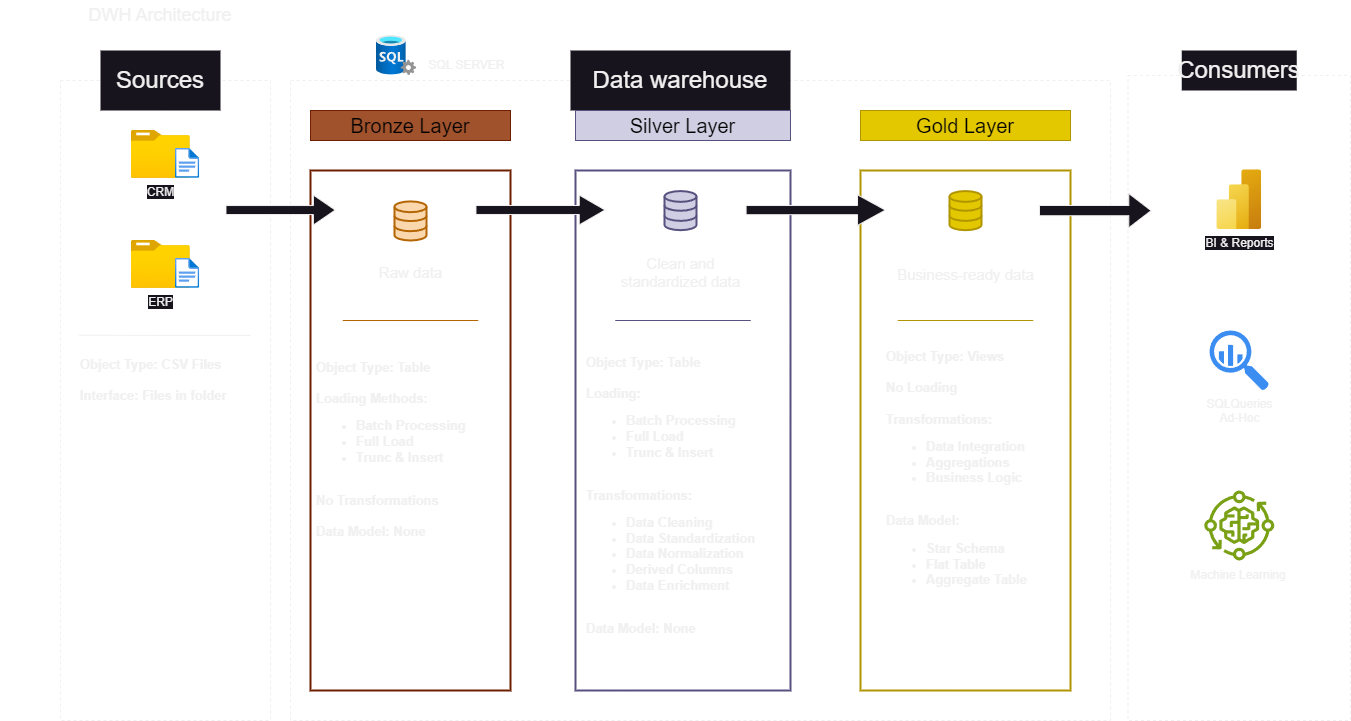

The diagram above was exported from draw.io. Its source (the exported page's mxGraphModel, read from the mxfile embedded in the PNG):
<mxGraphModel dx="1413" dy="828" grid="1" gridSize="10" guides="1" tooltips="1" connect="1" arrows="1" fold="1" page="1" pageScale="1" pageWidth="3300" pageHeight="4681" math="0" shadow="0">
  <root>
    <mxCell id="0" />
    <mxCell id="1" parent="0" />
    <mxCell id="alMufVBiWD7nrEXq4OlM-1" value="&lt;span style=&quot;font-size: 18px;&quot;&gt;DWH Architecture&lt;/span&gt;" style="text;html=1;align=center;verticalAlign=middle;whiteSpace=wrap;rounded=0;" parent="1" vertex="1">
      <mxGeometry x="10" y="30" width="320" height="30" as="geometry" />
    </mxCell>
    <mxCell id="alMufVBiWD7nrEXq4OlM-3" value="" style="rounded=0;whiteSpace=wrap;html=1;fillColor=none;dashed=1;" parent="1" vertex="1">
      <mxGeometry x="70" y="110" width="210" height="640" as="geometry" />
    </mxCell>
    <mxCell id="alMufVBiWD7nrEXq4OlM-4" value="&lt;font style=&quot;font-size: 24px;&quot;&gt;Sources&lt;/font&gt;" style="rounded=0;whiteSpace=wrap;html=1;fillColor=default;strokeColor=none;" parent="1" vertex="1">
      <mxGeometry x="110" y="80" width="120" height="60" as="geometry" />
    </mxCell>
    <mxCell id="alMufVBiWD7nrEXq4OlM-5" value="" style="rounded=0;whiteSpace=wrap;html=1;fillColor=none;dashed=1;" parent="1" vertex="1">
      <mxGeometry x="300" y="110" width="820" height="640" as="geometry" />
    </mxCell>
    <mxCell id="alMufVBiWD7nrEXq4OlM-7" value="" style="rounded=0;whiteSpace=wrap;html=1;fillColor=none;dashed=1;" parent="1" vertex="1">
      <mxGeometry x="1137.5" y="105" width="222.5" height="645" as="geometry" />
    </mxCell>
    <mxCell id="alMufVBiWD7nrEXq4OlM-8" value="&lt;font style=&quot;font-size: 24px;&quot;&gt;Data warehouse&lt;/font&gt;" style="rounded=0;whiteSpace=wrap;html=1;fillColor=default;strokeColor=none;" parent="1" vertex="1">
      <mxGeometry x="580" y="80" width="220" height="60" as="geometry" />
    </mxCell>
    <mxCell id="alMufVBiWD7nrEXq4OlM-9" value="&lt;font style=&quot;font-size: 24px;&quot;&gt;Consumers&lt;/font&gt;" style="rounded=0;whiteSpace=wrap;html=1;fillColor=default;strokeColor=none;" parent="1" vertex="1">
      <mxGeometry x="1191.25" y="80" width="115" height="40" as="geometry" />
    </mxCell>
    <mxCell id="alMufVBiWD7nrEXq4OlM-10" value="Bronze Layer" style="rounded=0;whiteSpace=wrap;html=1;fillColor=#a0522d;fontColor=#000000;strokeColor=#6D1F00;fontSize=20;" parent="1" vertex="1">
      <mxGeometry x="320" y="140" width="200" height="30" as="geometry" />
    </mxCell>
    <mxCell id="alMufVBiWD7nrEXq4OlM-12" value="" style="rounded=0;whiteSpace=wrap;html=1;fillColor=none;fontColor=#ffffff;strokeColor=#6D1F00;fontSize=20;strokeWidth=2;" parent="1" vertex="1">
      <mxGeometry x="320" y="200" width="200" height="520" as="geometry" />
    </mxCell>
    <mxCell id="alMufVBiWD7nrEXq4OlM-13" value="Silver Layer" style="rounded=0;whiteSpace=wrap;html=1;fillColor=#d0cee2;strokeColor=#56517e;fontSize=20;fontColor=#000000;" parent="1" vertex="1">
      <mxGeometry x="585" y="140" width="215" height="30" as="geometry" />
    </mxCell>
    <mxCell id="alMufVBiWD7nrEXq4OlM-14" value="" style="rounded=0;whiteSpace=wrap;html=1;fillColor=none;strokeColor=#56517e;fontSize=20;strokeWidth=2;" parent="1" vertex="1">
      <mxGeometry x="585" y="200" width="215" height="520" as="geometry" />
    </mxCell>
    <mxCell id="alMufVBiWD7nrEXq4OlM-15" value="Gold Layer" style="rounded=0;whiteSpace=wrap;html=1;fillColor=#e3c800;strokeColor=#B09500;fontSize=20;fontColor=#000000;" parent="1" vertex="1">
      <mxGeometry x="870" y="140" width="210" height="30" as="geometry" />
    </mxCell>
    <mxCell id="alMufVBiWD7nrEXq4OlM-16" value="" style="rounded=0;whiteSpace=wrap;html=1;fillColor=none;fontColor=#000000;strokeColor=#B09500;fontSize=20;strokeWidth=2;" parent="1" vertex="1">
      <mxGeometry x="870" y="200" width="210" height="520" as="geometry" />
    </mxCell>
    <mxCell id="alMufVBiWD7nrEXq4OlM-18" value="CRM" style="image;aspect=fixed;html=1;points=[];align=center;fontSize=12;image=img/lib/azure2/general/Folder_Blank.svg;" parent="1" vertex="1">
      <mxGeometry x="140.8" y="160" width="59" height="47.88" as="geometry" />
    </mxCell>
    <mxCell id="alMufVBiWD7nrEXq4OlM-19" value="" style="image;aspect=fixed;html=1;points=[];align=center;fontSize=12;image=img/lib/azure2/general/File.svg;" parent="1" vertex="1">
      <mxGeometry x="184.86" y="177.88" width="24.35" height="30" as="geometry" />
    </mxCell>
    <mxCell id="alMufVBiWD7nrEXq4OlM-22" value="ERP" style="image;aspect=fixed;html=1;points=[];align=center;fontSize=12;image=img/lib/azure2/general/Folder_Blank.svg;" parent="1" vertex="1">
      <mxGeometry x="140.8" y="270" width="59" height="47.88" as="geometry" />
    </mxCell>
    <mxCell id="alMufVBiWD7nrEXq4OlM-23" value="" style="image;aspect=fixed;html=1;points=[];align=center;fontSize=12;image=img/lib/azure2/general/File.svg;" parent="1" vertex="1">
      <mxGeometry x="184.86" y="287.88" width="24.35" height="30" as="geometry" />
    </mxCell>
    <mxCell id="alMufVBiWD7nrEXq4OlM-24" value="" style="endArrow=none;html=1;rounded=0;" parent="1" edge="1">
      <mxGeometry width="50" height="50" relative="1" as="geometry">
        <mxPoint x="88.28" y="364.71" as="sourcePoint" />
        <mxPoint x="260" y="365" as="targetPoint" />
      </mxGeometry>
    </mxCell>
    <mxCell id="alMufVBiWD7nrEXq4OlM-25" value="&lt;div&gt;&lt;span style=&quot;font-size: 13px;&quot;&gt;&lt;b&gt;Object Type: CSV Files&lt;/b&gt;&lt;/span&gt;&lt;/div&gt;&lt;div&gt;&lt;span style=&quot;font-size: 13px;&quot;&gt;&lt;b&gt;&lt;br&gt;&lt;/b&gt;&lt;/span&gt;&lt;/div&gt;&lt;div&gt;&lt;span style=&quot;font-size: 13px;&quot;&gt;&lt;b&gt;Interface: Files in folder&lt;/b&gt;&lt;/span&gt;&lt;/div&gt;" style="text;html=1;align=left;verticalAlign=middle;whiteSpace=wrap;rounded=0;" parent="1" vertex="1">
      <mxGeometry x="87.5" y="370" width="175" height="80" as="geometry" />
    </mxCell>
    <mxCell id="alMufVBiWD7nrEXq4OlM-27" value="" style="html=1;verticalLabelPosition=bottom;align=center;labelBackgroundColor=#ffffff;verticalAlign=top;strokeWidth=2;strokeColor=#b46504;shadow=0;dashed=0;shape=mxgraph.ios7.icons.data;fillColor=#fad7ac;" parent="1" vertex="1">
      <mxGeometry x="404" y="230.9" width="32" height="39.1" as="geometry" />
    </mxCell>
    <mxCell id="alMufVBiWD7nrEXq4OlM-28" value="" style="html=1;verticalLabelPosition=bottom;align=center;labelBackgroundColor=#ffffff;verticalAlign=top;strokeWidth=2;strokeColor=#B09500;shadow=0;dashed=0;shape=mxgraph.ios7.icons.data;fillColor=#e3c800;fontColor=#000000;" parent="1" vertex="1">
      <mxGeometry x="959" y="220.57" width="32" height="39.1" as="geometry" />
    </mxCell>
    <mxCell id="alMufVBiWD7nrEXq4OlM-29" value="" style="html=1;verticalLabelPosition=bottom;align=center;labelBackgroundColor=#ffffff;verticalAlign=top;strokeWidth=2;strokeColor=#56517e;shadow=0;dashed=0;shape=mxgraph.ios7.icons.data;fillColor=#d0cee2;" parent="1" vertex="1">
      <mxGeometry x="674" y="220.57" width="32" height="39.1" as="geometry" />
    </mxCell>
    <mxCell id="alMufVBiWD7nrEXq4OlM-32" value="" style="shape=singleArrow;direction=north;whiteSpace=wrap;html=1;rotation=90;" parent="1" vertex="1">
      <mxGeometry x="275.12" y="184.89" width="30" height="109.32" as="geometry" />
    </mxCell>
    <mxCell id="alMufVBiWD7nrEXq4OlM-33" value="" style="shape=singleArrow;direction=north;whiteSpace=wrap;html=1;rotation=90;" parent="1" vertex="1">
      <mxGeometry x="809.95" y="169.94" width="30.57" height="139.33" as="geometry" />
    </mxCell>
    <mxCell id="alMufVBiWD7nrEXq4OlM-34" value="" style="shape=singleArrow;direction=north;whiteSpace=wrap;html=1;rotation=90;" parent="1" vertex="1">
      <mxGeometry x="535.06" y="174.94" width="29.88" height="129.1" as="geometry" />
    </mxCell>
    <mxCell id="alMufVBiWD7nrEXq4OlM-35" value="" style="shape=singleArrow;direction=north;whiteSpace=wrap;html=1;rotation=90;" parent="1" vertex="1">
      <mxGeometry x="1087.68" y="184.28" width="34.25" height="111.67" as="geometry" />
    </mxCell>
    <mxCell id="alMufVBiWD7nrEXq4OlM-36" value="Raw data" style="text;html=1;align=center;verticalAlign=middle;whiteSpace=wrap;rounded=0;fontSize=15;" parent="1" vertex="1">
      <mxGeometry x="348.5" y="285.76" width="143" height="32.12" as="geometry" />
    </mxCell>
    <mxCell id="alMufVBiWD7nrEXq4OlM-38" value="Clean and standardized data" style="text;html=1;align=center;verticalAlign=middle;whiteSpace=wrap;rounded=0;fontSize=15;" parent="1" vertex="1">
      <mxGeometry x="618.5" y="285.76" width="143" height="32.12" as="geometry" />
    </mxCell>
    <mxCell id="alMufVBiWD7nrEXq4OlM-39" value="Business-ready data" style="text;html=1;align=center;verticalAlign=middle;whiteSpace=wrap;rounded=0;fontSize=15;" parent="1" vertex="1">
      <mxGeometry x="903.5" y="287.88" width="143" height="32.12" as="geometry" />
    </mxCell>
    <mxCell id="alMufVBiWD7nrEXq4OlM-41" value="" style="endArrow=none;html=1;rounded=0;fillColor=#fad7ac;strokeColor=#b46504;" parent="1" edge="1">
      <mxGeometry width="50" height="50" relative="1" as="geometry">
        <mxPoint x="352.25" y="350" as="sourcePoint" />
        <mxPoint x="487.75" y="350" as="targetPoint" />
      </mxGeometry>
    </mxCell>
    <mxCell id="alMufVBiWD7nrEXq4OlM-44" value="" style="endArrow=none;html=1;rounded=0;fillColor=#d0cee2;strokeColor=#56517e;" parent="1" edge="1">
      <mxGeometry width="50" height="50" relative="1" as="geometry">
        <mxPoint x="624.75" y="350" as="sourcePoint" />
        <mxPoint x="760.25" y="350" as="targetPoint" />
      </mxGeometry>
    </mxCell>
    <mxCell id="alMufVBiWD7nrEXq4OlM-45" value="" style="endArrow=none;html=1;rounded=0;fillColor=#e3c800;strokeColor=#B09500;" parent="1" edge="1">
      <mxGeometry width="50" height="50" relative="1" as="geometry">
        <mxPoint x="907.25" y="350" as="sourcePoint" />
        <mxPoint x="1042.75" y="350" as="targetPoint" />
      </mxGeometry>
    </mxCell>
    <mxCell id="alMufVBiWD7nrEXq4OlM-49" value="&lt;div&gt;&lt;span style=&quot;font-size: 13px;&quot;&gt;&lt;b&gt;Object Type: Table&lt;/b&gt;&lt;/span&gt;&lt;/div&gt;&lt;div&gt;&lt;span style=&quot;font-size: 13px;&quot;&gt;&lt;b&gt;&lt;br&gt;&lt;/b&gt;&lt;/span&gt;&lt;/div&gt;&lt;div&gt;&lt;span style=&quot;font-size: 13px;&quot;&gt;&lt;b&gt;Loading:&lt;/b&gt;&lt;/span&gt;&lt;/div&gt;&lt;div&gt;&lt;ul&gt;&lt;li&gt;&lt;span style=&quot;font-size: 13px;&quot;&gt;&lt;b&gt;Batch Processing&lt;/b&gt;&lt;/span&gt;&lt;/li&gt;&lt;li&gt;&lt;span style=&quot;font-size: 13px;&quot;&gt;&lt;b&gt;Full Load&lt;/b&gt;&lt;/span&gt;&lt;/li&gt;&lt;li&gt;&lt;span style=&quot;font-size: 13px;&quot;&gt;&lt;b&gt;Trunc &amp;amp; Insert&lt;/b&gt;&lt;/span&gt;&lt;/li&gt;&lt;/ul&gt;&lt;/div&gt;&lt;div&gt;&lt;span style=&quot;font-size: 13px;&quot;&gt;&lt;b&gt;&lt;br&gt;&lt;/b&gt;&lt;/span&gt;&lt;/div&gt;&lt;div&gt;&lt;span style=&quot;font-size: 13px;&quot;&gt;&lt;b&gt;Transformations:&lt;/b&gt;&lt;/span&gt;&lt;/div&gt;&lt;div&gt;&lt;ul&gt;&lt;li&gt;&lt;span style=&quot;font-size: 13px;&quot;&gt;&lt;b&gt;Data Cleaning&lt;/b&gt;&lt;/span&gt;&lt;/li&gt;&lt;li&gt;&lt;span style=&quot;font-size: 13px;&quot;&gt;&lt;b&gt;Data Standardization&lt;/b&gt;&lt;/span&gt;&lt;/li&gt;&lt;li&gt;&lt;span style=&quot;font-size: 13px;&quot;&gt;&lt;b&gt;Data Normalization&lt;/b&gt;&lt;/span&gt;&lt;/li&gt;&lt;li&gt;&lt;span style=&quot;font-size: 13px;&quot;&gt;&lt;b&gt;Derived Columns&lt;/b&gt;&lt;/span&gt;&lt;/li&gt;&lt;li&gt;&lt;span style=&quot;font-size: 13px;&quot;&gt;&lt;b&gt;Data Enrichment&lt;/b&gt;&lt;/span&gt;&lt;/li&gt;&lt;/ul&gt;&lt;/div&gt;&lt;div&gt;&lt;span style=&quot;font-size: 13px;&quot;&gt;&lt;b&gt;&lt;br&gt;&lt;/b&gt;&lt;/span&gt;&lt;/div&gt;&lt;div&gt;&lt;span style=&quot;font-size: 13px;&quot;&gt;&lt;b&gt;Data Model: None&lt;/b&gt;&lt;/span&gt;&lt;/div&gt;" style="text;html=1;align=left;verticalAlign=middle;whiteSpace=wrap;rounded=0;" parent="1" vertex="1">
      <mxGeometry x="594.25" y="350" width="191.5" height="350" as="geometry" />
    </mxCell>
    <mxCell id="alMufVBiWD7nrEXq4OlM-51" value="&lt;div&gt;&lt;span style=&quot;font-size: 13px;&quot;&gt;&lt;b&gt;Object Type: Views&lt;/b&gt;&lt;/span&gt;&lt;/div&gt;&lt;div&gt;&lt;span style=&quot;font-size: 13px;&quot;&gt;&lt;b&gt;&lt;br&gt;&lt;/b&gt;&lt;/span&gt;&lt;/div&gt;&lt;div&gt;&lt;span style=&quot;font-size: 13px;&quot;&gt;&lt;b&gt;No Loading&lt;/b&gt;&lt;/span&gt;&lt;/div&gt;&lt;div&gt;&lt;span style=&quot;font-size: 13px;&quot;&gt;&lt;b&gt;&lt;br&gt;&lt;/b&gt;&lt;/span&gt;&lt;/div&gt;&lt;div&gt;&lt;span style=&quot;font-size: 13px;&quot;&gt;&lt;b&gt;Transformations:&lt;/b&gt;&lt;/span&gt;&lt;/div&gt;&lt;div&gt;&lt;ul&gt;&lt;li&gt;&lt;span style=&quot;font-size: 13px;&quot;&gt;&lt;b&gt;Data Integration&lt;/b&gt;&lt;/span&gt;&lt;/li&gt;&lt;li&gt;&lt;span style=&quot;font-size: 13px;&quot;&gt;&lt;b&gt;Aggregations&lt;/b&gt;&lt;/span&gt;&lt;/li&gt;&lt;li&gt;&lt;span style=&quot;font-size: 13px;&quot;&gt;&lt;b&gt;Business Logic&lt;/b&gt;&lt;/span&gt;&lt;/li&gt;&lt;/ul&gt;&lt;/div&gt;&lt;div&gt;&lt;span style=&quot;font-size: 13px;&quot;&gt;&lt;b&gt;&lt;br&gt;&lt;/b&gt;&lt;/span&gt;&lt;/div&gt;&lt;div&gt;&lt;span style=&quot;font-size: 13px;&quot;&gt;&lt;b&gt;Data Model:&lt;/b&gt;&lt;/span&gt;&lt;/div&gt;&lt;div&gt;&lt;ul&gt;&lt;li&gt;&lt;span style=&quot;font-size: 13px;&quot;&gt;&lt;b&gt;Star Schema&lt;/b&gt;&lt;/span&gt;&lt;/li&gt;&lt;li&gt;&lt;span style=&quot;font-size: 13px;&quot;&gt;&lt;b&gt;Flat Table&lt;/b&gt;&lt;/span&gt;&lt;/li&gt;&lt;li&gt;&lt;span style=&quot;font-size: 13px;&quot;&gt;&lt;b&gt;Aggregate Table&lt;/b&gt;&lt;/span&gt;&lt;/li&gt;&lt;/ul&gt;&lt;/div&gt;" style="text;html=1;align=left;verticalAlign=middle;whiteSpace=wrap;rounded=0;" parent="1" vertex="1">
      <mxGeometry x="894.25" y="350" width="161.5" height="307.88" as="geometry" />
    </mxCell>
    <mxCell id="alMufVBiWD7nrEXq4OlM-53" value="BI &amp;amp; Reports" style="image;aspect=fixed;html=1;points=[];align=center;fontSize=12;image=img/lib/azure2/analytics/Power_BI_Embedded.svg;" parent="1" vertex="1">
      <mxGeometry x="1226.32" y="199.29999999999998" width="44.86" height="59.8" as="geometry" />
    </mxCell>
    <mxCell id="alMufVBiWD7nrEXq4OlM-54" value="SQLQueries&lt;div&gt;Ad-Hoc&lt;/div&gt;" style="sketch=0;html=1;aspect=fixed;strokeColor=none;shadow=0;fillColor=#3B8DF1;verticalAlign=top;labelPosition=center;verticalLabelPosition=bottom;shape=mxgraph.gcp2.big_query" parent="1" vertex="1">
      <mxGeometry x="1219.05" y="360" width="59.4" height="60" as="geometry" />
    </mxCell>
    <mxCell id="alMufVBiWD7nrEXq4OlM-55" value="&lt;div&gt;&lt;br&gt;&lt;/div&gt;" style="sketch=0;outlineConnect=0;fontColor=#232F3E;gradientColor=none;fillColor=#7AA116;strokeColor=none;dashed=0;verticalLabelPosition=bottom;verticalAlign=top;align=center;html=1;fontSize=12;fontStyle=0;aspect=fixed;pointerEvents=1;shape=mxgraph.aws4.iot_greengrass_component_machine_learning;" parent="1" vertex="1">
      <mxGeometry x="1213.75" y="520" width="70" height="70" as="geometry" />
    </mxCell>
    <mxCell id="alMufVBiWD7nrEXq4OlM-56" value="Machine Learning" style="text;html=1;align=center;verticalAlign=middle;whiteSpace=wrap;rounded=0;" parent="1" vertex="1">
      <mxGeometry x="1190" y="590" width="116.25" height="30" as="geometry" />
    </mxCell>
    <mxCell id="alMufVBiWD7nrEXq4OlM-57" value="SQL SERVER" style="text;html=1;align=center;verticalAlign=middle;resizable=0;points=[];autosize=1;strokeColor=none;fillColor=none;" parent="1" vertex="1">
      <mxGeometry x="426" y="80" width="100" height="30" as="geometry" />
    </mxCell>
    <mxCell id="alMufVBiWD7nrEXq4OlM-58" value="" style="image;aspect=fixed;html=1;points=[];align=center;fontSize=12;image=img/lib/azure2/databases/SQL_Server.svg;" parent="1" vertex="1">
      <mxGeometry x="386" y="65" width="40" height="40" as="geometry" />
    </mxCell>
    <mxCell id="7981nhTkKeZv8k0TAE6a-1" value="&lt;div&gt;&lt;span style=&quot;font-size: 13px;&quot;&gt;&lt;b&gt;Object Type: Table&lt;/b&gt;&lt;/span&gt;&lt;/div&gt;&lt;div&gt;&lt;span style=&quot;font-size: 13px;&quot;&gt;&lt;b&gt;&lt;br&gt;&lt;/b&gt;&lt;/span&gt;&lt;/div&gt;&lt;div&gt;&lt;span style=&quot;font-size: 13px;&quot;&gt;&lt;b&gt;Loading Methods:&lt;/b&gt;&lt;/span&gt;&lt;/div&gt;&lt;div&gt;&lt;ul&gt;&lt;li&gt;&lt;span style=&quot;font-size: 13px;&quot;&gt;&lt;b&gt;Batch Processing&lt;/b&gt;&lt;/span&gt;&lt;/li&gt;&lt;li&gt;&lt;span style=&quot;font-size: 13px;&quot;&gt;&lt;b&gt;Full Load&lt;/b&gt;&lt;/span&gt;&lt;/li&gt;&lt;li&gt;&lt;span style=&quot;font-size: 13px;&quot;&gt;&lt;b&gt;Trunc &amp;amp; Insert&lt;/b&gt;&lt;/span&gt;&lt;/li&gt;&lt;/ul&gt;&lt;/div&gt;&lt;div&gt;&lt;span style=&quot;font-size: 13px;&quot;&gt;&lt;b&gt;&lt;br&gt;&lt;/b&gt;&lt;/span&gt;&lt;/div&gt;&lt;div&gt;&lt;span style=&quot;font-size: 13px;&quot;&gt;&lt;b&gt;No Transformations&lt;/b&gt;&lt;/span&gt;&lt;/div&gt;&lt;div&gt;&lt;span style=&quot;font-size: 13px;&quot;&gt;&lt;b&gt;&lt;br&gt;&lt;/b&gt;&lt;/span&gt;&lt;/div&gt;&lt;div&gt;&lt;span style=&quot;font-size: 13px;&quot;&gt;&lt;b&gt;Data Model: None&lt;/b&gt;&lt;/span&gt;&lt;/div&gt;" style="text;html=1;align=left;verticalAlign=middle;whiteSpace=wrap;rounded=0;" parent="1" vertex="1">
      <mxGeometry x="324.25" y="304.04" width="191.5" height="350" as="geometry" />
    </mxCell>
  </root>
</mxGraphModel>